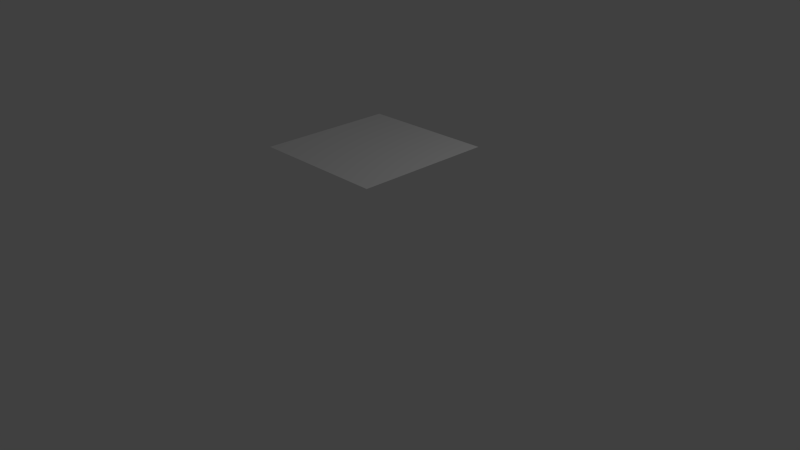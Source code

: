 # Source: part16.blend  (saved by Blender 2.59.0; exported with 4.5.12 LTS)
import bpy
from mathutils import Matrix  # noqa: F401  (used for matrix-valued properties, if any)

bpy.ops.wm.read_factory_settings(use_empty=True)
scene = bpy.context.scene
scene.name = 'Scene'

# ---- collections
col_collection_1 = bpy.data.collections.new('Collection 1'); scene.collection.children.link(col_collection_1)

# ---- materials (node trees are filled in below, after node groups)
mat_material = bpy.data.materials.new('Material')
mat_material.alpha_threshold = 0.0
mat_material.use_transparent_shadow = False
mat_material.roughness = 0.5
mat_material.line_color = (0.0, 0.0, 0.0, 1.0)

# ---- material node trees

# ---- world
world_world = bpy.data.worlds.new('World'); scene.world = world_world
world_world.color = (0.05088, 0.05088, 0.05088)
world_world.use_sun_shadow = False
world_world.sun_shadow_jitter_overblur = 0.0
world_world.cycles.sampling_method = 'MANUAL'
world_world.cycles.sample_map_resolution = 256

# ---- cameras
cam_camera = bpy.data.cameras.new('Camera')
cam_camera.clip_end = 100.0
cam_camera.lens = 35.0
cam_camera.ortho_scale = 7.314
cam_camera.dof.focus_distance = 0.0
cam_camera.dof.aperture_fstop = 128.0

# ---- lights
light_lamp = bpy.data.lights.new('Lamp', 'POINT')
light_lamp.transmission_factor = 0.0
light_lamp.cutoff_distance = 30.0
light_lamp.energy = 100.0
light_lamp.shadow_buffer_clip_start = 1.001
light_lamp.shadow_soft_size = 1.0
light_lamp.shadow_maximum_resolution = 0.006
light_lamp.use_absolute_resolution = True
light_lamp.cycles.use_multiple_importance_sampling = False

# ---- meshes
me_cube_009 = bpy.data.meshes.new('Cube.009')
me_cube_009.from_pydata([(1.0, 1.0, 1.6), (1.0, -1.0, 1.6), (-1.0, -1.0, 1.6), (-1.0, 1.0, 1.6)], [], [(0, 3, 2, 1)])
_uv = me_cube_009.uv_layers.new(name='UVTex')
_uv.uv.foreach_set('vector', [1.0, 1.0, 2.513e-07, 1.0, 0.0, 2.513e-07, 1.0, 0.0])
me_cube_009.materials.append(mat_material)
me_cube_009.use_remesh_preserve_volume = False
me_cube_009.use_remesh_preserve_attributes = False
me_cube_009.use_mirror_vertex_groups = False
me_cube_009.update()

# ---- objects
ob_cube_000 = bpy.data.objects.new('Cube.000', me_cube_009)
ob_lamp = bpy.data.objects.new('Lamp', light_lamp)
ob_camera = bpy.data.objects.new('Camera', cam_camera)

# ---- transforms, parenting, visibility, modifiers, constraints
ob_cube_000.location = (0.0, 0.0, 0.0)
ob_cube_000.lineart.crease_threshold = 0.0
ob_lamp.location = (4.076, 1.005, 5.904)
ob_lamp.rotation_euler = (0.6503, 0.05522, 1.866)
ob_lamp.lock_rotations_4d = False
ob_lamp.empty_display_type = 'ARROWS'
ob_lamp.color = (0.0, 0.0, 0.0, 0.0)
ob_lamp.lineart.crease_threshold = 0.0
ob_camera.location = (7.481, -6.508, 5.344)
ob_camera.rotation_euler = (1.109, 0.01082, 0.8149)
ob_camera.lock_rotations_4d = False
ob_camera.empty_display_type = 'ARROWS'
ob_camera.color = (0.0, 0.0, 0.0, 0.0)
ob_camera.display_type = 'WIRE'
ob_camera.lineart.crease_threshold = 0.0

# ---- collection membership
col_collection_1.objects.link(ob_cube_000)
col_collection_1.objects.link(ob_lamp)
col_collection_1.objects.link(ob_camera)

# ---- scene / render settings (as saved in the file)
scene.camera = ob_camera
scene.frame_start = 1; scene.frame_end = 250; scene.frame_set(1)
scene.render.engine = 'BLENDER_EEVEE_NEXT'
scene.render.image_settings.color_mode = 'RGB'
scene.render.image_settings.compression = 90
scene.render.resolution_percentage = 50
scene.render.dither_intensity = 0.0
scene.render.bake_margin = 2
scene.render.bake_bias = 0.0
scene.cycles.use_denoising = False
scene.cycles.samples = 10
scene.cycles.sampling_pattern = 'TABULATED_SOBOL'
scene.cycles.light_sampling_threshold = 0.0
scene.cycles.use_adaptive_sampling = False
scene.cycles.use_light_tree = False
scene.cycles.blur_glossy = 0.0
scene.cycles.volume_bounces = 1
scene.cycles.pixel_filter_type = 'GAUSSIAN'
scene.cycles.sample_clamp_indirect = 0.0
scene.view_settings.view_transform = 'Standard'
bpy.context.view_layer.update()
